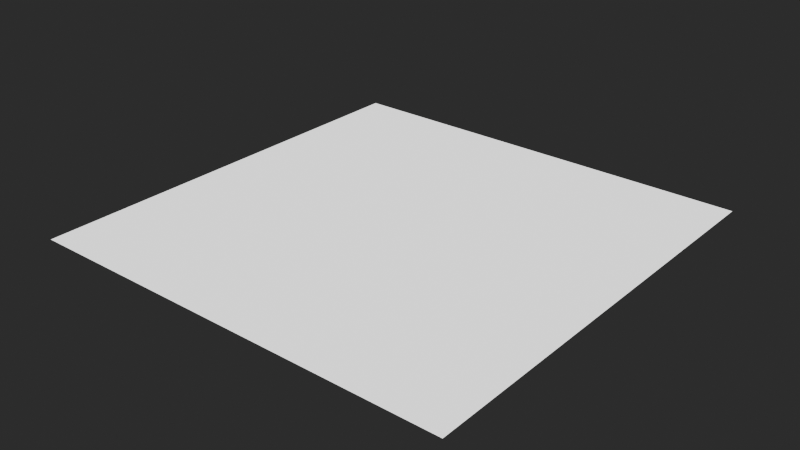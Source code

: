 # Source: MaterialTemplates.blend  (saved by Blender 4.3.32; exported with 4.5.12 LTS)
import bpy
from mathutils import Matrix  # noqa: F401  (used for matrix-valued properties, if any)

bpy.ops.wm.read_factory_settings(use_empty=True)
scene = bpy.context.scene
scene.name = 'Scene'

# ---- materials (node trees are filled in below, after node groups)
mat_fallback = bpy.data.materials.new('FALLBACK')

# ---- node groups
ng_frontiers_generic = bpy.data.node_groups.new('Frontiers_Generic', 'ShaderNodeTree')
_s = ng_frontiers_generic.interface.new_socket(name='BSDF', in_out='OUTPUT', socket_type='NodeSocketShader')
ng_frontiers_generic.interface.new_panel('Diffuse')
_s = ng_frontiers_generic.interface.new_socket(name='Has Diffuse Texture', in_out='INPUT', socket_type='NodeSocketBool')
_s = ng_frontiers_generic.interface.new_socket(name='Diffuse Texture', in_out='INPUT', socket_type='NodeSocketColor')
_s.default_value = (1.0, 1.0, 1.0, 1.0)
_s = ng_frontiers_generic.interface.new_socket(name='Diffuse Color', in_out='INPUT', socket_type='NodeSocketColor')
_s.default_value = (1.0, 1.0, 1.0, 1.0)
ng_frontiers_generic.interface.new_panel('Falloff')
_s = ng_frontiers_generic.interface.new_socket(name='Has Falloff Texture', in_out='INPUT', socket_type='NodeSocketBool')
_s = ng_frontiers_generic.interface.new_socket(name='Falloff Texture', in_out='INPUT', socket_type='NodeSocketColor')
_s = ng_frontiers_generic.interface.new_socket(name='Falloff Color', in_out='INPUT', socket_type='NodeSocketColor')
_s.default_value = (1.0, 1.0, 1.0, 1.0)
_s = ng_frontiers_generic.interface.new_socket(name='Falloff Power', in_out='INPUT', socket_type='NodeSocketFloat')
_s.default_value = 3.0
_s.min_value = 1.0
_s.max_value = 7.0
ng_frontiers_generic.interface.new_panel('Emission')
_s = ng_frontiers_generic.interface.new_socket(name='Has Emission Texture', in_out='INPUT', socket_type='NodeSocketBool')
_s = ng_frontiers_generic.interface.new_socket(name='Emission Texture', in_out='INPUT', socket_type='NodeSocketColor')
_s = ng_frontiers_generic.interface.new_socket(name='Emission Color', in_out='INPUT', socket_type='NodeSocketColor')
ng_frontiers_generic.interface.new_panel('Transparency')
_s = ng_frontiers_generic.interface.new_socket(name='Has Transparency Texture', in_out='INPUT', socket_type='NodeSocketBool')
_s = ng_frontiers_generic.interface.new_socket(name='Transparency Texture', in_out='INPUT', socket_type='NodeSocketFloat')
_s.default_value = 1.0
_s.min_value = 0.0
_s.max_value = 1.0
ng_frontiers_generic.interface.new_panel('PRM')
_s = ng_frontiers_generic.interface.new_socket(name='Has PRM Texture', in_out='INPUT', socket_type='NodeSocketBool')
_s = ng_frontiers_generic.interface.new_socket(name='PRM Texture', in_out='INPUT', socket_type='NodeSocketColor')
_s.default_value = (0.0, 1.0, 0.0, 1.0)
ng_frontiers_generic.interface.new_panel('Normal')
_s = ng_frontiers_generic.interface.new_socket(name='Has Normal Texture', in_out='INPUT', socket_type='NodeSocketBool')
_s = ng_frontiers_generic.interface.new_socket(name='Normal Texture', in_out='INPUT', socket_type='NodeSocketColor')
_s.default_value = (0.5, 0.5, 1.0, 1.0)
_N = ng_frontiers_generic.nodes; _L = ng_frontiers_generic.links
n0 = _N.new('NodeGroupInput'); n0.name = 'Group Input'; n0.location = (80, -180)
n1 = _N.new('ShaderNodeBsdfPrincipled'); n1.name = 'Principled BSDF'; n1.location = (993, 150)
n1.inputs[28].default_value = 1.0
n2 = _N.new('ShaderNodeNormalMap'); n2.name = 'Normal Map'; n2.location = (220, 120)
n2.label = 'Normal/Map'
n2.width = 120
n2.hide = True
n3 = _N.new('ShaderNodeSeparateColor'); n3.name = 'Separate Color'; n3.location = (260, -60)
n3.width = 100
n4 = _N.new('ShaderNodeMix'); n4.name = 'Mix'; n4.location = (820, 220)
n4.width = 100
n4.hide = True
n4.data_type = 'RGBA'
n4.blend_type = 'ADD'
n5 = _N.new('ShaderNodeMath'); n5.name = 'Math.001'; n5.location = (523, 50)
n5.label = '1 - X'
n5.width = 100
n5.hide = True
n5.operation = 'SUBTRACT'
n5.inputs[0].default_value = 1.0
n6 = _N.new('ShaderNodeVectorMath'); n6.name = 'Vector Math'; n6.location = (660, 400)
n6.width = 100
n6.hide = True
n6.operation = 'DOT_PRODUCT'
n7 = _N.new('ShaderNodeCameraData'); n7.name = 'Camera Data'; n7.location = (500, 420)
n7.label = 'Viewdir'
n7.hide = True
n8 = _N.new('ShaderNodeVectorTransform'); n8.name = 'Vector Transform'; n8.location = (500, 380)
n8.label = 'Vec World -> Cam'
n8.hide = True
n8.convert_to = 'CAMERA'
n9 = _N.new('NodeGroupOutput'); n9.name = 'Group Output'; n9.location = (1273, 150)
n10 = _N.new('NodeGroupInput'); n10.name = 'Group Input.001'; n10.location = (480, 260)
n10.width = 142
n11 = _N.new('NodeReroute'); n11.name = 'Reroute'; n11.location = (480, 80)
n11.width = 16
n11.socket_idname = 'NodeSocketFloat'
n12 = _N.new('NodeReroute'); n12.name = 'Reroute.001'; n12.location = (420, 40)
n12.width = 16
n12.socket_idname = 'NodeSocketFloat'
n13 = _N.new('NodeReroute'); n13.name = 'Reroute.002'; n13.location = (460, -120)
n13.width = 16
n13.socket_idname = 'NodeSocketVector'
n14 = _N.new('NodeReroute'); n14.name = 'Reroute.003'; n14.location = (720, -120)
n14.width = 16
n14.socket_idname = 'NodeSocketVector'
n15 = _N.new('NodeGroupInput'); n15.name = 'Group Input.004'; n15.location = (500, 340)
n15.width = 141
n16 = _N.new('ShaderNodeMath'); n16.name = 'Math.005'; n16.location = (660, 320)
n16.hide = True
n16.operation = 'POWER'
n17 = _N.new('ShaderNodeMath'); n17.name = 'Math.007'; n17.location = (660, 360)
n17.hide = True
n17.inputs[1].default_value = 1.0
n18 = _N.new('NodeGroupInput'); n18.name = 'Group Input.002'; n18.location = (560, -220)
n19 = _N.new('NodeGroupInput'); n19.name = 'Group Input.005'; n19.location = (500, 0)
n20 = _N.new('ShaderNodeMix'); n20.name = 'Mix.001'; n20.location = (720, -260)
n20.hide = True
n20.data_type = 'RGBA'
n20.blend_type = 'MULTIPLY'
n21 = _N.new('ShaderNodeMix'); n21.name = 'Mix.002'; n21.location = (680, 220)
n21.width = 100
n21.hide = True
n21.data_type = 'RGBA'
n21.blend_type = 'MULTIPLY'
n22 = _N.new('ShaderNodeMix'); n22.name = 'Mix.003'; n22.location = (680, 160)
n22.width = 100
n22.hide = True
n22.data_type = 'RGBA'
n22.blend_type = 'MULTIPLY'
n23 = _N.new('ShaderNodeMix'); n23.name = 'Mix.004'; n23.location = (220, 160)
n23.width = 100
n23.hide = True
n23.data_type = 'RGBA'
n23.inputs[6].default_value = (0.5, 0.5, 1.0, 1.0)
n24 = _N.new('NodeGroupInput'); n24.name = 'Group Input.006'; n24.location = (60, 200)
n25 = _N.new('ShaderNodeMix'); n25.name = 'Mix.005'; n25.location = (260, -220)
n25.width = 100
n25.hide = True
n25.data_type = 'RGBA'
n25.inputs[6].default_value = (0.0, 1.0, 0.0, 1.0)
n26 = _N.new('ShaderNodeMix'); n26.name = 'Mix.006'; n26.location = (680, -20)
n26.width = 100
n26.hide = True
n26.inputs[2].default_value = 1.0
_L.new(n14.outputs[0], n1.inputs[5])
_L.new(n7.outputs[0], n6.inputs[0])
_L.new(n5.outputs[0], n1.inputs[2])
_L.new(n12.outputs[0], n5.inputs[1])
_L.new(n11.outputs[0], n1.inputs[1])
_L.new(n8.outputs[0], n6.inputs[1])
_L.new(n4.outputs[2], n1.inputs[0])
_L.new(n2.outputs[0], n8.inputs[0])
_L.new(n25.outputs[2], n3.inputs[0])
_L.new(n3.outputs[2], n11.inputs[0])
_L.new(n3.outputs[1], n12.inputs[0])
_L.new(n23.outputs[2], n2.inputs[1])
_L.new(n2.outputs[0], n13.inputs[0])
_L.new(n13.outputs[0], n14.inputs[0])
_L.new(n17.outputs[0], n16.inputs[0])
_L.new(n6.outputs[1], n17.inputs[0])
_L.new(n16.outputs[0], n4.inputs[0])
_L.new(n15.outputs[6], n16.inputs[1])
_L.new(n1.outputs[0], n9.inputs[0])
_L.new(n20.outputs[2], n1.inputs[27])
_L.new(n21.outputs[2], n4.inputs[6])
_L.new(n22.outputs[2], n4.inputs[7])
_L.new(n24.outputs[14], n23.inputs[0])
_L.new(n0.outputs[12], n25.inputs[0])
_L.new(n0.outputs[13], n25.inputs[7])
_L.new(n10.outputs[0], n21.inputs[0])
_L.new(n10.outputs[2], n21.inputs[6])
_L.new(n10.outputs[1], n21.inputs[7])
_L.new(n10.outputs[4], n22.inputs[7])
_L.new(n10.outputs[5], n22.inputs[6])
_L.new(n10.outputs[3], n22.inputs[0])
_L.new(n18.outputs[7], n20.inputs[0])
_L.new(n18.outputs[9], n20.inputs[6])
_L.new(n18.outputs[8], n20.inputs[7])
_L.new(n19.outputs[11], n26.inputs[6])
_L.new(n19.outputs[11], n26.inputs[3])
_L.new(n19.outputs[10], n26.inputs[0])
_L.new(n26.outputs[0], n1.inputs[4])
_L.new(n24.outputs[15], n23.inputs[7])
_L.new(n3.outputs[0], n1.inputs[13])
n9.is_active_output = True
ng_heio_mirror = bpy.data.node_groups.new('HEIO Mirror', 'ShaderNodeTree')
_s = ng_heio_mirror.interface.new_socket(name='Output', in_out='OUTPUT', socket_type='NodeSocketFloat')
_s.min_value = 0.0
_s.max_value = 0.0
_s = ng_heio_mirror.interface.new_socket(name='Input', in_out='INPUT', socket_type='NodeSocketFloat')
_s.default_value = 0.5
_s.min_value = -1e+04
_s.max_value = 1e+04
_N = ng_heio_mirror.nodes; _L = ng_heio_mirror.links
n0 = _N.new('ShaderNodeMath'); n0.name = 'Math.001'; n0.location = (-305, 81)
n0.width = 150
n0.operation = 'MODULO'
n0.inputs[1].default_value = 2.0
n0.inputs[2].default_value = 0.0
n1 = _N.new('ShaderNodeMath'); n1.name = 'Math.004'; n1.location = (-143, 81)
n1.operation = 'ABSOLUTE'
n1.inputs[1].default_value = 2.0
n1.inputs[2].default_value = 0.0
n2 = _N.new('ShaderNodeMath'); n2.name = 'Math.005'; n2.location = (18, 81)
n2.width = 153
n2.operation = 'GREATER_THAN'
n2.inputs[1].default_value = 1.0
n2.inputs[2].default_value = 0.0
n3 = _N.new('ShaderNodeMath'); n3.name = 'Math'; n3.location = (-305, -81)
n3.width = 151
n3.operation = 'MODULO'
n3.inputs[1].default_value = 1.0
n3.inputs[2].default_value = 0.0
n4 = _N.new('NodeGroupInput'); n4.name = 'Group Input'; n4.location = (-484, -20)
n5 = _N.new('ShaderNodeMath'); n5.name = 'Math.003'; n5.location = (-143, -81)
n5.operation = 'ABSOLUTE'
n5.inputs[1].default_value = 2.0
n5.inputs[2].default_value = 0.0
n6 = _N.new('ShaderNodeMath'); n6.name = 'Math.002'; n6.location = (20, -139)
n6.operation = 'SUBTRACT'
n6.inputs[0].default_value = 1.0
n7 = _N.new('ShaderNodeMix'); n7.name = 'Mix'; n7.location = (219, 20)
n7.clamp_factor = False
n8 = _N.new('NodeGroupOutput'); n8.name = 'Group Output'; n8.location = (398, -20)
_L.new(n3.outputs[0], n5.inputs[0])
_L.new(n0.outputs[0], n1.inputs[0])
_L.new(n1.outputs[0], n2.inputs[0])
_L.new(n4.outputs[0], n3.inputs[0])
_L.new(n4.outputs[0], n0.inputs[0])
_L.new(n5.outputs[0], n6.inputs[1])
_L.new(n2.outputs[0], n7.inputs[0])
_L.new(n5.outputs[0], n7.inputs[2])
_L.new(n6.outputs[0], n7.inputs[3])
_L.new(n7.outputs[0], n8.inputs[0])
n8.is_active_output = True
ng_heio_uv_tiling = bpy.data.node_groups.new('HEIO UV Tiling', 'ShaderNodeTree')
_s = ng_heio_uv_tiling.interface.new_socket(name='Output', in_out='OUTPUT', socket_type='NodeSocketVector')
_s.min_value = 0.0
_s.max_value = 0.0
_s = ng_heio_uv_tiling.interface.new_socket(name='UV', in_out='INPUT', socket_type='NodeSocketVector')
_s.min_value = -1e+04
_s.max_value = 1e+04
_s = ng_heio_uv_tiling.interface.new_socket(name='Mirror U', in_out='INPUT', socket_type='NodeSocketBool')
_s = ng_heio_uv_tiling.interface.new_socket(name='Mirror V', in_out='INPUT', socket_type='NodeSocketBool')
_s = ng_heio_uv_tiling.interface.new_socket(name='Clamp U', in_out='INPUT', socket_type='NodeSocketBool')
_s = ng_heio_uv_tiling.interface.new_socket(name='Clamp V', in_out='INPUT', socket_type='NodeSocketBool')
_N = ng_heio_uv_tiling.nodes; _L = ng_heio_uv_tiling.links
n0 = _N.new('NodeFrame'); n0.name = 'Frame.002'; n0.location = (-334, -90)
n0.label = 'Mirror U'
n0.width = 163
n1 = _N.new('NodeFrame'); n1.name = 'Frame.004'; n1.location = (-135, -90)
n1.label = 'Clamp U'
n1.width = 162
n2 = _N.new('NodeFrame'); n2.name = 'Frame.003'; n2.location = (-334, -289)
n2.label = 'Mirror V'
n2.width = 163
n3 = _N.new('NodeFrame'); n3.name = 'Frame.005'; n3.location = (-135, -289)
n3.label = 'Clamp V'
n3.width = 162
n4 = _N.new('NodeGroupOutput'); n4.name = 'OUT'; n4.location = (240, -220)
n4.label = 'OUT'
n4.width = 80
n5 = _N.new('NodeGroupInput'); n5.name = 'Group Input.002'; n5.location = (-503, -214)
n5.label = 'UV'
n5.width = 106
n5.hide = True
n6 = _N.new('ShaderNodeSeparateXYZ'); n6.name = 'Separate XYZ'; n6.location = (-503, -254)
n6.label = 'Seperate UV'
n6.width = 107
n6.hide = True
n7 = _N.new('ShaderNodeMix'); n7.name = 'Mix'; n7.location = (30, -85)
n7.width = 100
n7.hide = True
n8 = _N.new('ShaderNodeGroup'); n8.name = 'Group.001'; n8.location = (30, -124)
n8.width = 103
n8.hide = True
n8.node_tree = ng_heio_mirror
n9 = _N.new('ShaderNodeCombineXYZ'); n9.name = 'COMBINE'; n9.location = (72, -247)
n9.label = 'Combine UV'
n9.width = 100
n9.hide = True
n10 = _N.new('ShaderNodeClamp'); n10.name = 'Clamp'; n10.location = (30, -124)
n10.width = 102
n10.hide = True
n10.inputs[1].default_value = -1.0
n11 = _N.new('ShaderNodeMix'); n11.name = 'Mix.003'; n11.location = (30, -85)
n11.width = 100
n11.hide = True
n12 = _N.new('ShaderNodeMix'); n12.name = 'Mix.002'; n12.location = (30, -85)
n12.width = 100
n12.hide = True
n13 = _N.new('ShaderNodeMix'); n13.name = 'Mix.001'; n13.location = (30, -85)
n13.width = 100
n13.hide = True
n14 = _N.new('NodeGroupInput'); n14.name = 'Group Input.004'; n14.location = (30, -45)
n14.label = 'Mirror V'
n14.width = 99
n14.hide = True
n15 = _N.new('NodeGroupInput'); n15.name = 'Group Input.006'; n15.location = (30, -45)
n15.label = 'Clamp V'
n15.width = 99
n15.hide = True
n16 = _N.new('NodeGroupInput'); n16.name = 'Group Input.003'; n16.location = (30, -45)
n16.label = 'Mirror U'
n16.width = 99
n16.hide = True
n17 = _N.new('NodeGroupInput'); n17.name = 'Group Input.005'; n17.location = (30, -45)
n17.label = 'Clamp U'
n17.width = 99
n17.hide = True
n18 = _N.new('ShaderNodeClamp'); n18.name = 'Clamp.001'; n18.location = (30, -124)
n18.width = 102
n18.hide = True
n18.inputs[1].default_value = -1.0
n19 = _N.new('ShaderNodeGroup'); n19.name = 'Group.002'; n19.location = (30, -124)
n19.width = 103
n19.hide = True
n19.node_tree = ng_heio_mirror
n7.parent = n0
n8.parent = n0
n10.parent = n1
n11.parent = n3
n12.parent = n1
n13.parent = n2
n14.parent = n2
n15.parent = n3
n16.parent = n0
n17.parent = n1
n18.parent = n3
n19.parent = n2
_L.new(n5.outputs[0], n6.inputs[0])
_L.new(n8.outputs[0], n7.inputs[3])
_L.new(n16.outputs[1], n7.inputs[0])
_L.new(n19.outputs[0], n13.inputs[3])
_L.new(n14.outputs[2], n13.inputs[0])
_L.new(n17.outputs[3], n12.inputs[0])
_L.new(n10.outputs[0], n12.inputs[3])
_L.new(n7.outputs[0], n12.inputs[2])
_L.new(n7.outputs[0], n10.inputs[0])
_L.new(n6.outputs[0], n7.inputs[2])
_L.new(n6.outputs[0], n8.inputs[0])
_L.new(n18.outputs[0], n11.inputs[3])
_L.new(n15.outputs[4], n11.inputs[0])
_L.new(n13.outputs[0], n11.inputs[2])
_L.new(n6.outputs[1], n13.inputs[2])
_L.new(n6.outputs[1], n19.inputs[0])
_L.new(n12.outputs[0], n9.inputs[0])
_L.new(n11.outputs[0], n9.inputs[1])
_L.new(n13.outputs[0], n18.inputs[0])
_L.new(n9.outputs[0], n4.inputs[0])
n4.is_active_output = True

# ---- material node trees
mat_fallback.use_nodes = True; mat_fallback.node_tree.nodes.clear()
_N = mat_fallback.node_tree.nodes; _L = mat_fallback.node_tree.links
n0 = _N.new('ShaderNodeGroup'); n0.name = 'Group'; n0.location = (-61, 300)
n0.width = 249
n0.node_tree = ng_frontiers_generic
n0.inputs[2].default_value = (1.0, 1.0, 1.0, 1.0)
n0.inputs[6].default_value = 3.0
n1 = _N.new('ShaderNodeOutputMaterial'); n1.name = 'Material Output'; n1.location = (260, 300)
n2 = _N.new('ShaderNodeValue'); n2.name = 'Has Texture diffuse'; n2.location = (-400, 240)
n2.label = 'Has Texture diffuse'
n2.width = 238
n2.hide = True
n2.outputs[0].default_value = 0.0
n3 = _N.new('ShaderNodeTexImage'); n3.name = 'Texture diffuse'; n3.location = (-400, 200)
n3.label = 'sRGB; Texture diffuse'
n3.hide = True
n3.extension = 'EXTEND'
n4 = _N.new('ShaderNodeValue'); n4.name = 'Has Texture reflection'; n4.location = (-400, 140)
n4.label = 'Has Texture reflection'
n4.width = 234
n4.hide = True
n4.outputs[0].default_value = 0.0
n5 = _N.new('ShaderNodeTexImage'); n5.name = 'Texture reflection'; n5.location = (-400, 100)
n5.label = 'sRGB; Texture reflection'
n5.hide = True
n5.extension = 'EXTEND'
n6 = _N.new('ShaderNodeRGB'); n6.name = 'FalloffColor'; n6.location = (-300, 60)
n6.label = 'FalloffColor'
n6.hide = True
n6.outputs[0].default_value = (0.0, 0.0, 0.0, 1.0)
n7 = _N.new('ShaderNodeValue'); n7.name = 'Has Texture emission'; n7.location = (-400, 0)
n7.label = 'Has Texture emission'
n7.width = 241
n7.hide = True
n7.outputs[0].default_value = 0.0
n8 = _N.new('ShaderNodeTexImage'); n8.name = 'Texture emission'; n8.location = (-400, -40)
n8.label = 'Linear; Texture emission'
n8.hide = True
n8.extension = 'EXTEND'
n9 = _N.new('ShaderNodeValue'); n9.name = 'Has Texture transparency'; n9.location = (-400, -100)
n9.label = 'Has Texture transparency'
n9.width = 238
n9.hide = True
n9.outputs[0].default_value = 0.0
n10 = _N.new('ShaderNodeTexImage'); n10.name = 'Texture transparency'; n10.location = (-400, -140)
n10.label = '; Texture transparency'
n10.hide = True
n10.extension = 'EXTEND'
n11 = _N.new('ShaderNodeValue'); n11.name = 'Has Texture specular'; n11.location = (-400, -200)
n11.label = 'Has Texture specular'
n11.width = 238
n11.hide = True
n11.outputs[0].default_value = 0.0
n12 = _N.new('ShaderNodeTexImage'); n12.name = 'Texture specular'; n12.location = (-400, -240)
n12.label = 'Linear; Texture specular'
n12.hide = True
n12.extension = 'EXTEND'
n13 = _N.new('ShaderNodeValue'); n13.name = 'Has Texture normal'; n13.location = (-400, -300)
n13.label = 'Has Texture normal'
n13.width = 238
n13.hide = True
n13.outputs[0].default_value = 0.0
n14 = _N.new('ShaderNodeTexImage'); n14.name = 'Texture normal'; n14.location = (-400, -340)
n14.label = 'Normal; Texture normal'
n14.hide = True
n14.extension = 'EXTEND'
n15 = _N.new('ShaderNodeUVMap'); n15.name = 'UV0'; n15.location = (-840, 220)
n15.label = 'UV0'
n16 = _N.new('ShaderNodeGroup'); n16.name = 'Tiling diffuse'; n16.location = (-560, 200)
n16.label = 'Tiling diffuse'
n16.hide = True
n16.node_tree = ng_heio_uv_tiling
n16.inputs[1].default_value = False
n16.inputs[2].default_value = False
n16.inputs[3].default_value = False
n16.inputs[4].default_value = False
n17 = _N.new('ShaderNodeGroup'); n17.name = 'Tiling reflection'; n17.location = (-560, 100)
n17.label = 'Tiling reflection'
n17.hide = True
n17.node_tree = ng_heio_uv_tiling
n17.inputs[1].default_value = False
n17.inputs[2].default_value = False
n17.inputs[3].default_value = False
n17.inputs[4].default_value = False
n18 = _N.new('ShaderNodeGroup'); n18.name = 'Tiling emission'; n18.location = (-560, -40)
n18.label = 'Tiling emission'
n18.hide = True
n18.node_tree = ng_heio_uv_tiling
n18.inputs[1].default_value = False
n18.inputs[2].default_value = False
n18.inputs[3].default_value = False
n18.inputs[4].default_value = False
n19 = _N.new('ShaderNodeGroup'); n19.name = 'Tiling transparency'; n19.location = (-560, -140)
n19.label = 'Tiling transparency'
n19.hide = True
n19.node_tree = ng_heio_uv_tiling
n19.inputs[1].default_value = False
n19.inputs[2].default_value = False
n19.inputs[3].default_value = False
n19.inputs[4].default_value = False
n20 = _N.new('ShaderNodeGroup'); n20.name = 'Tiling specular'; n20.location = (-560, -240)
n20.label = 'Tiling specular'
n20.hide = True
n20.node_tree = ng_heio_uv_tiling
n20.inputs[1].default_value = False
n20.inputs[2].default_value = False
n20.inputs[3].default_value = False
n20.inputs[4].default_value = False
n21 = _N.new('ShaderNodeGroup'); n21.name = 'Tiling normal'; n21.location = (-560, -340)
n21.label = 'Tiling normal'
n21.hide = True
n21.node_tree = ng_heio_uv_tiling
n21.inputs[1].default_value = False
n21.inputs[2].default_value = False
n21.inputs[3].default_value = False
n21.inputs[4].default_value = False
n22 = _N.new('ShaderNodeUVMap'); n22.name = 'UV1'; n22.location = (-840, 60)
n22.label = 'UV1'
n22.uv_map = 'UVMap2'
n23 = _N.new('ShaderNodeUVMap'); n23.name = 'UV2'; n23.location = (-840, -100)
n23.label = 'UV2'
n23.uv_map = 'UVMap3'
n24 = _N.new('ShaderNodeUVMap'); n24.name = 'UV3'; n24.location = (-840, -260)
n24.label = 'UV3'
n24.uv_map = 'UVMap4'
_L.new(n0.outputs[0], n1.inputs[0])
_L.new(n2.outputs[0], n0.inputs[0])
_L.new(n3.outputs[0], n0.inputs[1])
_L.new(n4.outputs[0], n0.inputs[3])
_L.new(n5.outputs[0], n0.inputs[4])
_L.new(n6.outputs[0], n0.inputs[5])
_L.new(n7.outputs[0], n0.inputs[7])
_L.new(n8.outputs[0], n0.inputs[8])
_L.new(n9.outputs[0], n0.inputs[10])
_L.new(n10.outputs[1], n0.inputs[11])
_L.new(n11.outputs[0], n0.inputs[12])
_L.new(n12.outputs[0], n0.inputs[13])
_L.new(n13.outputs[0], n0.inputs[14])
_L.new(n14.outputs[0], n0.inputs[15])
_L.new(n16.outputs[0], n3.inputs[0])
_L.new(n17.outputs[0], n5.inputs[0])
_L.new(n18.outputs[0], n8.inputs[0])
_L.new(n19.outputs[0], n10.inputs[0])
_L.new(n20.outputs[0], n12.inputs[0])
_L.new(n21.outputs[0], n14.inputs[0])
_L.new(n15.outputs[0], n16.inputs[0])
_L.new(n15.outputs[0], n17.inputs[0])
_L.new(n15.outputs[0], n18.inputs[0])
_L.new(n15.outputs[0], n19.inputs[0])
_L.new(n15.outputs[0], n20.inputs[0])
_L.new(n15.outputs[0], n21.inputs[0])
_L.new(n7.outputs[0], n0.inputs[9])
n1.is_active_output = True

# ---- world
world_world = bpy.data.worlds.new('World'); scene.world = world_world
world_world.color = (0.06045, 0.06045, 0.06045)

# ---- meshes
me_plane = bpy.data.meshes.new('Plane')
me_plane.from_pydata([(-1.0, -1.0, 0.0), (1.0, -1.0, 0.0), (-1.0, 1.0, 0.0), (1.0, 1.0, 0.0)], [], [(0, 1, 3, 2)])
_uv = me_plane.uv_layers.new(name='UVMap')
_uv.uv.foreach_set('vector', [0.0, 0.0, 1.0, 0.0, 1.0, 1.0, 0.0, 1.0])
_uv.active_render = True
_uv = me_plane.uv_layers.new(name='UVMap2')
_uv.uv.foreach_set('vector', [0.0, 0.0, 1.0, 0.0, 1.0, 1.0, 0.0, 1.0])
_uv = me_plane.uv_layers.new(name='UVMap3')
_uv.uv.foreach_set('vector', [0.0, 0.0, 1.0, 0.0, 1.0, 1.0, 0.0, 1.0])
_uv = me_plane.uv_layers.new(name='UVMap4')
_uv.uv.foreach_set('vector', [0.0, 0.0, 1.0, 0.0, 1.0, 1.0, 0.0, 1.0])
me_plane.materials.append(mat_fallback)
me_plane.update()

# ---- objects
ob_placeholder = bpy.data.objects.new('PLACEHOLDER', me_plane)

# ---- transforms, parenting, visibility, modifiers, constraints
ob_placeholder.location = (0.0, 0.0, 0.0)

# ---- collection membership
scene.collection.objects.link(ob_placeholder)

# ---- scene / render settings (as saved in the file)
scene.frame_start = 0; scene.frame_end = 250; scene.frame_set(1)
scene.render.engine = 'CYCLES'
scene.cycles.use_denoising = False
scene.view_settings.look = 'AgX - Very High Contrast'
bpy.context.view_layer.update()

# ---- added for rendering (the .blend has no active camera and no usable light): camera, sun
cam_auto = bpy.data.cameras.new('AutoCamera')
cam_auto.lens = 50.0
cam_auto.sensor_width = 36.0
cam_auto.clip_end = 1000.0
ob_auto_camera = bpy.data.objects.new('AutoCamera', cam_auto)
scene.collection.objects.link(ob_auto_camera)
ob_auto_camera.location = (2.61693, -3.14032, 2.09354)
ob_auto_camera.rotation_euler = (1.09748, -7.21219e-08, 0.694738)
scene.camera = ob_auto_camera
light_auto_sun = bpy.data.lights.new('AutoSun', 'SUN')
light_auto_sun.energy = 3.0
light_auto_sun.angle = 0.0523599
ob_auto_sun = bpy.data.objects.new('AutoSun', light_auto_sun)
scene.collection.objects.link(ob_auto_sun)
ob_auto_sun.rotation_euler = (0.872665, 0.174533, 0.523599)
bpy.context.view_layer.update()

